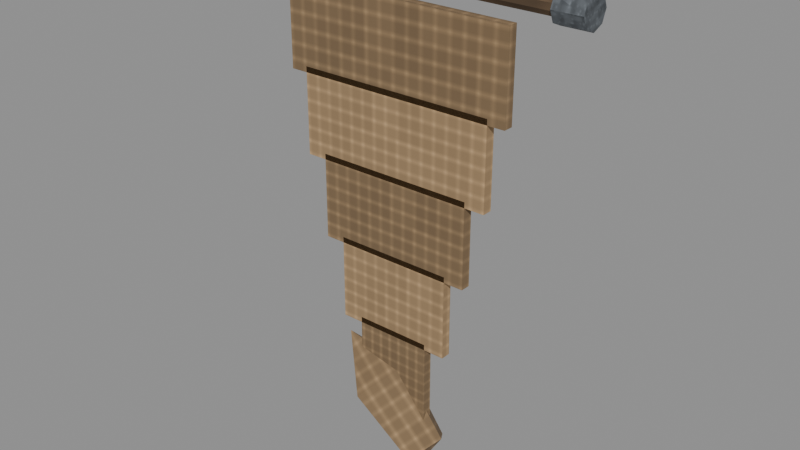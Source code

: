 # Source: crystal-banner-pennant-earth.blend  (saved by Blender 5.0.118; exported with 4.5.12 LTS)
import bpy
from mathutils import Matrix  # noqa: F401  (used for matrix-valued properties, if any)

bpy.ops.wm.read_factory_settings(use_empty=True)
scene = bpy.context.scene
scene.name = 'Scene'

# ---- images (referenced by path relative to the original .blend; pixels are not part of the script)
import os
ASSET_DIR = os.environ.get("B2B_ASSET_DIR", "")  # directory of the original .blend (textures are referenced by path, not embedded)
HERE = os.path.dirname(os.path.abspath(__file__))  # packed textures are extracted next to this script under _unpacked/

def load_image(name, relpath, width, height, colorspace="sRGB"):
    """Load a texture the original file referenced (path relative to the .blend, or extracted next to this script)."""
    p = next((c for c in (os.path.join(HERE, relpath), os.path.join(ASSET_DIR, relpath)) if relpath and os.path.exists(c)), "")
    if p:
        img = bpy.data.images.load(p, check_existing=True)
        img.name = name
    else:  # same state as the original file: an image datablock whose file is absent (Cycles renders it pink)
        img = bpy.data.images.new(name, width, height)
        img.source = "FILE"
        img.filepath = "//" + (relpath or name)
    img.colorspace_settings.name = colorspace
    return img
img_magenheim_surface_timber = load_image('magenheim.surface.timber', '_unpacked/2ef9a5accc0e42b6.2da1f34a.png', 64, 64, 'sRGB')
img_magenheim_surface_metal = load_image('magenheim.surface.metal', '_unpacked/92bb42208b3e85ca.01f1a9b4.png', 64, 64, 'sRGB')
img_magenheim_surface_cloth = load_image('magenheim.surface.cloth', '_unpacked/6a20bc2d3d9d33d6.dee47d1c.png', 64, 64, 'sRGB')
img_magenheim_surface_crystal = load_image('magenheim.surface.crystal', '_unpacked/13aac57fc9315b39.0b82ce2e.png', 64, 64, 'sRGB')

# ---- materials (node trees are filled in below, after node groups)
mat_magenheim_banner_wood = bpy.data.materials.new('magenheim.banner.wood')
mat_magenheim_banner_wood.use_backface_culling = True
mat_magenheim_banner_iron = bpy.data.materials.new('magenheim.banner.iron')
mat_magenheim_banner_iron.use_backface_culling = True
mat_magenheim_banner_cloth = bpy.data.materials.new('magenheim.banner.cloth')
mat_magenheim_banner_cloth.use_backface_culling = True
mat_magenheim_banner_cloth_bright = bpy.data.materials.new('magenheim.banner.cloth-bright')
mat_magenheim_banner_cloth_bright.use_backface_culling = True
mat_magenheim_banner_crystal = bpy.data.materials.new('magenheim.banner.crystal')
mat_magenheim_banner_crystal.use_backface_culling = True

# ---- material node trees
mat_magenheim_banner_wood.use_nodes = True; mat_magenheim_banner_wood.node_tree.nodes.clear()
_N = mat_magenheim_banner_wood.node_tree.nodes; _L = mat_magenheim_banner_wood.node_tree.links
n0 = _N.new('ShaderNodeBsdfPrincipled'); n0.name = 'Principled BSDF'; n0.location = (-200, 100)
n0.inputs[2].default_value = 0.88
n0.inputs[27].default_value = (0.0, 0.0, 0.0, 1.0)
n0.inputs[28].default_value = 1.0
n1 = _N.new('ShaderNodeOutputMaterial'); n1.name = 'Material Output'; n1.location = (200, 100)
n2 = _N.new('ShaderNodeTexImage'); n2.name = 'Image Texture'; n2.location = (0, 0)
n2.image = img_magenheim_surface_timber
n3 = _N.new('ShaderNodeMixRGB'); n3.name = 'Mix (Legacy)'; n3.location = (0, 0)
n3.blend_type = 'MULTIPLY'
n3.inputs[0].default_value = 1.0
n3.inputs[2].default_value = (0.24, 0.15, 0.08, 1.0)
_L.new(n0.outputs[0], n1.inputs[0])
_L.new(n2.outputs[0], n3.inputs[1])
_L.new(n3.outputs[0], n0.inputs[0])
n1.is_active_output = True
mat_magenheim_banner_iron.use_nodes = True; mat_magenheim_banner_iron.node_tree.nodes.clear()
_N = mat_magenheim_banner_iron.node_tree.nodes; _L = mat_magenheim_banner_iron.node_tree.links
n0 = _N.new('ShaderNodeBsdfPrincipled'); n0.name = 'Principled BSDF'; n0.location = (-200, 100)
n0.inputs[1].default_value = 0.62
n0.inputs[2].default_value = 0.72
n0.inputs[27].default_value = (0.0, 0.0, 0.0, 1.0)
n0.inputs[28].default_value = 1.0
n1 = _N.new('ShaderNodeOutputMaterial'); n1.name = 'Material Output'; n1.location = (200, 100)
n2 = _N.new('ShaderNodeTexImage'); n2.name = 'Image Texture'; n2.location = (0, 0)
n2.image = img_magenheim_surface_metal
n3 = _N.new('ShaderNodeMixRGB'); n3.name = 'Mix (Legacy)'; n3.location = (0, 0)
n3.blend_type = 'MULTIPLY'
n3.inputs[0].default_value = 1.0
n3.inputs[2].default_value = (0.28, 0.31, 0.34, 1.0)
_L.new(n0.outputs[0], n1.inputs[0])
_L.new(n2.outputs[0], n3.inputs[1])
_L.new(n3.outputs[0], n0.inputs[0])
n1.is_active_output = True
mat_magenheim_banner_cloth.use_nodes = True; mat_magenheim_banner_cloth.node_tree.nodes.clear()
_N = mat_magenheim_banner_cloth.node_tree.nodes; _L = mat_magenheim_banner_cloth.node_tree.links
n0 = _N.new('ShaderNodeBsdfPrincipled'); n0.name = 'Principled BSDF'; n0.location = (-200, 100)
n0.inputs[2].default_value = 0.92
n0.inputs[27].default_value = (0.0, 0.0, 0.0, 1.0)
n0.inputs[28].default_value = 1.0
n1 = _N.new('ShaderNodeOutputMaterial'); n1.name = 'Material Output'; n1.location = (200, 100)
n2 = _N.new('ShaderNodeTexImage'); n2.name = 'Image Texture'; n2.location = (0, 0)
n2.image = img_magenheim_surface_cloth
n3 = _N.new('ShaderNodeMixRGB'); n3.name = 'Mix (Legacy)'; n3.location = (0, 0)
n3.blend_type = 'MULTIPLY'
n3.inputs[0].default_value = 1.0
n3.inputs[2].default_value = (0.4752, 0.3096, 0.1584, 1.0)
_L.new(n0.outputs[0], n1.inputs[0])
_L.new(n2.outputs[0], n3.inputs[1])
_L.new(n3.outputs[0], n0.inputs[0])
n1.is_active_output = True
mat_magenheim_banner_cloth_bright.use_nodes = True; mat_magenheim_banner_cloth_bright.node_tree.nodes.clear()
_N = mat_magenheim_banner_cloth_bright.node_tree.nodes; _L = mat_magenheim_banner_cloth_bright.node_tree.links
n0 = _N.new('ShaderNodeBsdfPrincipled'); n0.name = 'Principled BSDF'; n0.location = (-200, 100)
n0.inputs[2].default_value = 0.88
n0.inputs[27].default_value = (0.0396, 0.0258, 0.0132, 1.0)
n0.inputs[28].default_value = 1.0
n1 = _N.new('ShaderNodeOutputMaterial'); n1.name = 'Material Output'; n1.location = (200, 100)
n2 = _N.new('ShaderNodeTexImage'); n2.name = 'Image Texture'; n2.location = (0, 0)
n2.image = img_magenheim_surface_cloth
n3 = _N.new('ShaderNodeMixRGB'); n3.name = 'Mix (Legacy)'; n3.location = (0, 0)
n3.blend_type = 'MULTIPLY'
n3.inputs[0].default_value = 1.0
n3.inputs[2].default_value = (0.66, 0.43, 0.22, 1.0)
_L.new(n0.outputs[0], n1.inputs[0])
_L.new(n2.outputs[0], n3.inputs[1])
_L.new(n3.outputs[0], n0.inputs[0])
n1.is_active_output = True
mat_magenheim_banner_crystal.use_nodes = True; mat_magenheim_banner_crystal.node_tree.nodes.clear()
_N = mat_magenheim_banner_crystal.node_tree.nodes; _L = mat_magenheim_banner_crystal.node_tree.links
n0 = _N.new('ShaderNodeBsdfPrincipled'); n0.name = 'Principled BSDF'; n0.location = (-200, 100)
n0.inputs[1].default_value = 0.03
n0.inputs[2].default_value = 0.22
n0.inputs[27].default_value = (0.2853, 0.1953, 0.1132, 1.0)
n0.inputs[28].default_value = 1.0
n1 = _N.new('ShaderNodeOutputMaterial'); n1.name = 'Material Output'; n1.location = (200, 100)
n2 = _N.new('ShaderNodeTexImage'); n2.name = 'Image Texture'; n2.location = (0, 0)
n2.image = img_magenheim_surface_crystal
n3 = _N.new('ShaderNodeMixRGB'); n3.name = 'Mix (Legacy)'; n3.location = (0, 0)
n3.blend_type = 'MULTIPLY'
n3.inputs[0].default_value = 1.0
n3.inputs[2].default_value = (0.839, 0.5745, 0.333, 1.0)
_L.new(n0.outputs[0], n1.inputs[0])
_L.new(n2.outputs[0], n3.inputs[1])
_L.new(n3.outputs[0], n0.inputs[0])
n1.is_active_output = True

# ---- meshes
me_top_rod = bpy.data.meshes.new('top-rod')
me_top_rod.from_pydata([(0.56, -1.863e-09, 0.035), (0.56, -0.02057, 0.02832), (0.56, -0.03329, 0.01082), (0.56, -0.03329, -0.01082), (0.56, -0.02057, -0.02832), (0.56, 1.197e-09, -0.035), (0.56, 0.02057, -0.02832), (0.56, 0.03329, -0.01082), (0.56, 0.03329, 0.01082), (0.56, 0.02057, 0.02832), (-0.56, -1.863e-09, 0.035), (-0.56, -0.02057, 0.02832), (-0.56, -0.03329, 0.01082), (-0.56, -0.03329, -0.01082), (-0.56, -0.02057, -0.02832), (-0.56, 1.197e-09, -0.035), (-0.56, 0.02057, -0.02832), (-0.56, 0.03329, -0.01082), (-0.56, 0.03329, 0.01082), (-0.56, 0.02057, 0.02832), (0.56, -1.863e-09, 5.96e-08), (-0.56, -1.863e-09, -5.96e-08)], [], [(0, 10, 1), (1, 10, 11), (20, 0, 1), (21, 11, 10), (1, 11, 2), (2, 11, 12), (20, 1, 2), (21, 12, 11), (2, 12, 3), (3, 12, 13), (20, 2, 3), (21, 13, 12), (3, 13, 4), (4, 13, 14), (20, 3, 4), (21, 14, 13), (4, 14, 5), (5, 14, 15), (20, 4, 5), (21, 15, 14), (5, 15, 6), (6, 15, 16), (20, 5, 6), (21, 16, 15), (6, 16, 7), (7, 16, 17), (20, 6, 7), (21, 17, 16), (7, 17, 8), (8, 17, 18), (20, 7, 8), (21, 18, 17), (8, 18, 9), (9, 18, 19), (20, 8, 9), (21, 19, 18), (9, 19, 0), (0, 19, 10), (20, 9, 0), (21, 10, 19)])
_uv = me_top_rod.uv_layers.new(name='UVMap')
_uv.uv.foreach_set('vector', [0.1867, 0.002353, 0.1867, 0.9976, 0.1674, 0.002353, 0.1674, 0.002353, 0.1867, 0.9976, 0.1674, 0.9976, 0.221, 0.03346, 0.2505, 0.02384, 0.2505, 0.04307, 0.221, 0.1004, 0.1914, 0.09076, 0.2027, 0.0752, 0.1674, 0.002353, 0.1674, 0.9976, 0.1519, 0.002353, 0.1519, 0.002353, 0.1674, 0.9976, 0.1519, 0.9976, 0.221, 0.03346, 0.2505, 0.04307, 0.2392, 0.05862, 0.221, 0.1004, 0.1914, 0.11, 0.1914, 0.09076, 0.1077, 0.002353, 0.1077, 0.9976, 0.09216, 0.002353, 0.09216, 0.002353, 0.1077, 0.9976, 0.09216, 0.9976, 0.221, 0.03346, 0.2392, 0.05862, 0.221, 0.06456, 0.221, 0.1004, 0.2027, 0.1255, 0.1914, 0.11, 0.09216, 0.002353, 0.09216, 0.9976, 0.07293, 0.002353, 0.07293, 0.002353, 0.09216, 0.9976, 0.07293, 0.9976, 0.221, 0.03346, 0.221, 0.06456, 0.2027, 0.05862, 0.221, 0.1004, 0.221, 0.1315, 0.2027, 0.1255, 0.07293, 0.002353, 0.07293, 0.9976, 0.05738, 0.002353, 0.05738, 0.002353, 0.07293, 0.9976, 0.05738, 0.9976, 0.221, 0.03346, 0.2027, 0.05862, 0.1914, 0.04307, 0.221, 0.1004, 0.2392, 0.1255, 0.221, 0.1315, 0.1472, 0.002353, 0.1472, 0.9976, 0.128, 0.002353, 0.128, 0.002353, 0.1472, 0.9976, 0.128, 0.9976, 0.221, 0.03346, 0.1914, 0.04307, 0.1914, 0.02384, 0.221, 0.1004, 0.2505, 0.11, 0.2392, 0.1255, 0.128, 0.002353, 0.128, 0.9976, 0.1124, 0.002353, 0.1124, 0.002353, 0.128, 0.9976, 0.1124, 0.9976, 0.221, 0.03346, 0.1914, 0.02384, 0.2027, 0.008293, 0.221, 0.1004, 0.2505, 0.09076, 0.2505, 0.11, 0.002353, 0.9976, 0.002353, 0.002353, 0.0179, 0.9976, 0.0179, 0.9976, 0.002353, 0.002353, 0.0179, 0.002353, 0.221, 0.03346, 0.2027, 0.008293, 0.221, 0.002353, 0.221, 0.1004, 0.2392, 0.0752, 0.2505, 0.09076, 0.0179, 0.9976, 0.0179, 0.002353, 0.03713, 0.9976, 0.03713, 0.9976, 0.0179, 0.002353, 0.03713, 0.002353, 0.221, 0.03346, 0.221, 0.002353, 0.2392, 0.008293, 0.221, 0.1004, 0.221, 0.06926, 0.2392, 0.0752, 0.03713, 0.9976, 0.03713, 0.002353, 0.05268, 0.9976, 0.05268, 0.9976, 0.03713, 0.002353, 0.05268, 0.002353, 0.221, 0.03346, 0.2392, 0.008293, 0.2505, 0.02384, 0.221, 0.1004, 0.2027, 0.0752, 0.221, 0.06926])
me_top_rod.materials.append(mat_magenheim_banner_wood)
me_top_rod.update()
me_left_cap = bpy.data.meshes.new('left-cap')
me_left_cap.from_pydata([(0.05, 0.0, 0.055), (0.05, -0.03889, 0.03889), (0.05, -0.055, 0.0), (0.05, -0.03889, -0.03889), (0.05, 4.808e-09, -0.055), (0.05, 0.03889, -0.03889), (0.05, 0.055, 0.0), (0.05, 0.03889, 0.03889), (-0.05, 0.0, 0.055), (-0.05, -0.03889, 0.03889), (-0.05, -0.055, 0.0), (-0.05, -0.03889, -0.03889), (-0.05, 4.808e-09, -0.055), (-0.05, 0.03889, -0.03889), (-0.05, 0.055, 0.0), (-0.05, 0.03889, 0.03889), (0.05, 0.0, 0.0), (-0.05, 0.0, 0.0)], [], [(0, 8, 1), (1, 8, 9), (16, 0, 1), (17, 9, 8), (1, 9, 2), (2, 9, 10), (16, 1, 2), (17, 10, 9), (2, 10, 3), (3, 10, 11), (16, 2, 3), (17, 11, 10), (3, 11, 4), (4, 11, 12), (16, 3, 4), (17, 12, 11), (4, 12, 5), (5, 12, 13), (16, 4, 5), (17, 13, 12), (5, 13, 6), (6, 13, 14), (16, 5, 6), (17, 14, 13), (6, 14, 7), (7, 14, 15), (16, 6, 7), (17, 15, 14), (7, 15, 0), (0, 15, 8), (16, 7, 0), (17, 8, 15)])
_uv = me_left_cap.uv_layers.new(name='UVMap')
_uv.uv.foreach_set('vector', [0.6649, 0.3708, 0.6649, 0.7188, 0.5184, 0.3708, 0.5184, 0.3708, 0.6649, 0.7188, 0.5184, 0.7188, 0.5477, 0.1826, 0.4744, 0.005737, 0.6209, 0.005736, 0.1826, 0.1826, 0.005737, 0.1093, 0.1093, 0.005736, 0.9943, 0.3708, 0.9943, 0.7188, 0.8907, 0.3708, 0.7799, 0.7339, 0.7799, 0.3708, 0.8792, 0.4004, 0.5477, 0.1826, 0.6209, 0.005736, 0.7245, 0.1093, 0.1826, 0.1826, 0.005736, 0.2558, 0.005737, 0.1093, 0.986, 0.005736, 0.986, 0.3537, 0.8395, 0.005736, 0.8395, 0.005736, 0.986, 0.3537, 0.8395, 0.3537, 0.5477, 0.1826, 0.7245, 0.1093, 0.7245, 0.2558, 0.1826, 0.1826, 0.1093, 0.3594, 0.005736, 0.2558, 0.8395, 0.005736, 0.8395, 0.3537, 0.736, 0.005736, 0.2454, 0.4422, 0.2454, 0.8052, 0.1461, 0.7757, 0.5477, 0.1826, 0.7245, 0.2558, 0.6209, 0.3594, 0.1826, 0.1826, 0.2558, 0.3594, 0.1093, 0.3594, 0.2454, 0.4422, 0.1461, 0.7757, 0.105, 0.4004, 0.105, 0.4004, 0.1461, 0.7757, 0.005736, 0.7339, 0.5477, 0.1826, 0.6209, 0.3594, 0.4744, 0.3594, 0.1826, 0.1826, 0.3594, 0.2558, 0.2558, 0.3594, 0.105, 0.4004, 0.005736, 0.7339, 0.005736, 0.3708, 0.4034, 0.3708, 0.5069, 0.7188, 0.4034, 0.7188, 0.5477, 0.1826, 0.4744, 0.3594, 0.3708, 0.2558, 0.1826, 0.1826, 0.3594, 0.1093, 0.3594, 0.2558, 0.4034, 0.3708, 0.4034, 0.7188, 0.2569, 0.3708, 0.2569, 0.3708, 0.4034, 0.7188, 0.2569, 0.7188, 0.5477, 0.1826, 0.3708, 0.2558, 0.3708, 0.1093, 0.1826, 0.1826, 0.2558, 0.005736, 0.3594, 0.1093, 0.7685, 0.3708, 0.7685, 0.7188, 0.6649, 0.3708, 0.6649, 0.3708, 0.7685, 0.7188, 0.6649, 0.7188, 0.5477, 0.1826, 0.3708, 0.1093, 0.4744, 0.005737, 0.1826, 0.1826, 0.1093, 0.005736, 0.2558, 0.005736])
me_left_cap.materials.append(mat_magenheim_banner_iron)
me_left_cap.update()
me_right_cap = bpy.data.meshes.new('right-cap')
me_right_cap.from_pydata([(0.05, 0.0, 0.055), (0.05, -0.03889, 0.03889), (0.05, -0.055, 0.0), (0.05, -0.03889, -0.03889), (0.05, 4.808e-09, -0.055), (0.05, 0.03889, -0.03889), (0.05, 0.055, 0.0), (0.05, 0.03889, 0.03889), (-0.05, 0.0, 0.055), (-0.05, -0.03889, 0.03889), (-0.05, -0.055, 0.0), (-0.05, -0.03889, -0.03889), (-0.05, 4.808e-09, -0.055), (-0.05, 0.03889, -0.03889), (-0.05, 0.055, 0.0), (-0.05, 0.03889, 0.03889), (0.05, 0.0, 0.0), (-0.05, 0.0, 0.0)], [], [(0, 8, 1), (1, 8, 9), (16, 0, 1), (17, 9, 8), (1, 9, 2), (2, 9, 10), (16, 1, 2), (17, 10, 9), (2, 10, 3), (3, 10, 11), (16, 2, 3), (17, 11, 10), (3, 11, 4), (4, 11, 12), (16, 3, 4), (17, 12, 11), (4, 12, 5), (5, 12, 13), (16, 4, 5), (17, 13, 12), (5, 13, 6), (6, 13, 14), (16, 5, 6), (17, 14, 13), (6, 14, 7), (7, 14, 15), (16, 6, 7), (17, 15, 14), (7, 15, 0), (0, 15, 8), (16, 7, 0), (17, 8, 15)])
_uv = me_right_cap.uv_layers.new(name='UVMap')
_uv.uv.foreach_set('vector', [0.6649, 0.3708, 0.6649, 0.7188, 0.5184, 0.3708, 0.5184, 0.3708, 0.6649, 0.7188, 0.5184, 0.7188, 0.5477, 0.1826, 0.4744, 0.005737, 0.6209, 0.005736, 0.1826, 0.1826, 0.005737, 0.1093, 0.1093, 0.005736, 0.7799, 0.7044, 0.8792, 0.3708, 0.8792, 0.7339, 0.8907, 0.3708, 0.9943, 0.7188, 0.8907, 0.7188, 0.5477, 0.1826, 0.6209, 0.005736, 0.7245, 0.1093, 0.1826, 0.1826, 0.005736, 0.2558, 0.005737, 0.1093, 0.736, 0.3537, 0.736, 0.005737, 0.8824, 0.3537, 0.8824, 0.3537, 0.736, 0.005737, 0.8824, 0.005737, 0.5477, 0.1826, 0.7245, 0.1093, 0.7245, 0.2558, 0.1826, 0.1826, 0.1093, 0.3594, 0.005736, 0.2558, 0.8824, 0.3537, 0.8824, 0.005737, 0.986, 0.3537, 0.2454, 0.4422, 0.2454, 0.8052, 0.1461, 0.7757, 0.5477, 0.1826, 0.7245, 0.2558, 0.6209, 0.3594, 0.1826, 0.1826, 0.2558, 0.3594, 0.1093, 0.3594, 0.2454, 0.4422, 0.1461, 0.7757, 0.105, 0.4004, 0.105, 0.4004, 0.1461, 0.7757, 0.005736, 0.7339, 0.5477, 0.1826, 0.6209, 0.3594, 0.4744, 0.3594, 0.1826, 0.1826, 0.3594, 0.2558, 0.2558, 0.3594, 0.105, 0.4004, 0.005736, 0.7339, 0.005736, 0.3708, 0.4034, 0.3708, 0.5069, 0.7188, 0.4034, 0.7188, 0.5477, 0.1826, 0.4744, 0.3594, 0.3708, 0.2558, 0.1826, 0.1826, 0.3594, 0.1093, 0.3594, 0.2558, 0.4034, 0.3708, 0.4034, 0.7188, 0.2569, 0.3708, 0.2569, 0.3708, 0.4034, 0.7188, 0.2569, 0.7188, 0.5477, 0.1826, 0.3708, 0.2558, 0.3708, 0.1093, 0.1826, 0.1826, 0.2558, 0.005736, 0.3594, 0.1093, 0.7685, 0.3708, 0.7685, 0.7188, 0.6649, 0.3708, 0.6649, 0.3708, 0.7685, 0.7188, 0.6649, 0.7188, 0.5477, 0.1826, 0.3708, 0.1093, 0.4744, 0.005737, 0.1826, 0.1826, 0.1093, 0.005736, 0.2558, 0.005736])
me_right_cap.materials.append(mat_magenheim_banner_iron)
me_right_cap.update()
me_taper_0 = bpy.data.meshes.new('taper-0')
me_taper_0.from_pydata([(-0.41, 0.0175, -0.15), (0.41, 0.0175, -0.15), (0.41, 0.0175, 0.15), (-0.41, 0.0175, 0.15), (-0.41, -0.0175, -0.15), (0.41, -0.0175, -0.15), (0.41, -0.0175, 0.15), (-0.41, -0.0175, 0.15)], [], [(0, 3, 2), (0, 2, 1), (4, 5, 6), (4, 6, 7), (0, 4, 7), (0, 7, 3), (1, 2, 6), (1, 6, 5), (0, 1, 5), (0, 5, 4), (3, 7, 6), (3, 6, 2)])
_uv = me_taper_0.uv_layers.new(name='UVMap')
_uv.uv.foreach_set('vector', [0.3671, 0.9954, 0.004639, 0.9954, 0.004639, 0.004639, 0.3671, 0.9954, 0.004639, 0.004639, 0.3671, 0.004639, 0.7388, 0.004639, 0.7388, 0.9954, 0.3764, 0.9954, 0.7388, 0.004639, 0.3764, 0.9954, 0.3764, 0.004639, 0.8935, 0.3671, 0.8512, 0.3671, 0.8512, 0.004639, 0.8935, 0.3671, 0.8512, 0.004639, 0.8935, 0.004639, 0.8512, 0.7388, 0.8512, 0.3764, 0.8935, 0.3764, 0.8512, 0.7388, 0.8935, 0.3764, 0.8935, 0.7388, 0.7904, 0.004639, 0.7904, 0.9954, 0.7481, 0.9954, 0.7904, 0.004639, 0.7481, 0.9954, 0.7481, 0.004639, 0.842, 0.9954, 0.7997, 0.9954, 0.7997, 0.004639, 0.842, 0.9954, 0.7997, 0.004639, 0.842, 0.004639])
me_taper_0.materials.append(mat_magenheim_banner_cloth)
me_taper_0.update()
me_taper_1 = bpy.data.meshes.new('taper-1')
me_taper_1.from_pydata([(-0.35, 0.0175, -0.15), (0.35, 0.0175, -0.15), (0.35, 0.0175, 0.15), (-0.35, 0.0175, 0.15), (-0.35, -0.0175, -0.15), (0.35, -0.0175, -0.15), (0.35, -0.0175, 0.15), (-0.35, -0.0175, 0.15)], [], [(0, 3, 2), (0, 2, 1), (4, 5, 6), (4, 6, 7), (0, 4, 7), (0, 7, 3), (1, 2, 6), (1, 6, 5), (0, 1, 5), (0, 5, 4), (3, 7, 6), (3, 6, 2)])
_uv = me_taper_1.uv_layers.new(name='UVMap')
_uv.uv.foreach_set('vector', [0.4098, 0.9497, 0.004841, 0.9497, 0.004841, 0.004841, 0.4098, 0.9497, 0.004841, 0.004841, 0.4098, 0.004841, 0.8244, 0.004841, 0.8244, 0.9497, 0.4195, 0.9497, 0.8244, 0.004841, 0.4195, 0.9497, 0.4195, 0.004841, 0.9952, 0.4098, 0.9479, 0.4098, 0.9479, 0.004841, 0.9952, 0.4098, 0.9479, 0.004841, 0.9952, 0.004841, 0.9479, 0.8244, 0.9479, 0.4195, 0.9952, 0.4195, 0.9479, 0.8244, 0.9952, 0.4195, 0.9952, 0.8244, 0.8813, 0.004841, 0.8813, 0.9497, 0.8341, 0.9497, 0.8813, 0.004841, 0.8341, 0.9497, 0.8341, 0.004841, 0.9382, 0.9497, 0.891, 0.9497, 0.891, 0.004841, 0.9382, 0.9497, 0.891, 0.004841, 0.9382, 0.004841])
me_taper_1.materials.append(mat_magenheim_banner_cloth_bright)
me_taper_1.update()
me_taper_2 = bpy.data.meshes.new('taper-2')
me_taper_2.from_pydata([(-0.28, 0.0175, -0.15), (0.28, 0.0175, -0.15), (0.28, 0.0175, 0.15), (-0.28, 0.0175, 0.15), (-0.28, -0.0175, -0.15), (0.28, -0.0175, -0.15), (0.28, -0.0175, 0.15), (-0.28, -0.0175, 0.15)], [], [(0, 3, 2), (0, 2, 1), (4, 5, 6), (4, 6, 7), (0, 4, 7), (0, 7, 3), (1, 2, 6), (1, 6, 5), (0, 1, 5), (0, 5, 4), (3, 7, 6), (3, 6, 2)])
_uv = me_taper_2.uv_layers.new(name='UVMap')
_uv.uv.foreach_set('vector', [0.4111, 0.7636, 0.004422, 0.7636, 0.004422, 0.004422, 0.4111, 0.7636, 0.004422, 0.004422, 0.4111, 0.004422, 0.8267, 0.004422, 0.8267, 0.7636, 0.42, 0.7636, 0.8267, 0.004422, 0.42, 0.7636, 0.42, 0.004422, 0.9956, 0.4111, 0.9481, 0.4111, 0.9481, 0.004422, 0.9956, 0.4111, 0.9481, 0.004422, 0.9956, 0.004422, 0.9481, 0.8267, 0.9481, 0.42, 0.9956, 0.42, 0.9481, 0.8267, 0.9956, 0.42, 0.9956, 0.8267, 0.883, 0.004422, 0.883, 0.7636, 0.8355, 0.7636, 0.883, 0.004422, 0.8355, 0.7636, 0.8355, 0.004422, 0.9393, 0.7636, 0.8918, 0.7636, 0.8918, 0.004422, 0.9393, 0.7636, 0.8918, 0.004422, 0.9393, 0.004422])
me_taper_2.materials.append(mat_magenheim_banner_cloth)
me_taper_2.update()
me_taper_3 = bpy.data.meshes.new('taper-3')
me_taper_3.from_pydata([(-0.21, 0.0175, -0.15), (0.21, 0.0175, -0.15), (0.21, 0.0175, 0.15), (-0.21, 0.0175, 0.15), (-0.21, -0.0175, -0.15), (0.21, -0.0175, -0.15), (0.21, -0.0175, 0.15), (-0.21, -0.0175, 0.15)], [], [(0, 3, 2), (0, 2, 1), (4, 5, 6), (4, 6, 7), (0, 4, 7), (0, 7, 3), (1, 2, 6), (1, 6, 5), (0, 1, 5), (0, 5, 4), (3, 7, 6), (3, 6, 2)])
_uv = me_taper_3.uv_layers.new(name='UVMap')
_uv.uv.foreach_set('vector', [0.414, 0.5781, 0.003955, 0.5781, 0.003955, 0.003955, 0.414, 0.5781, 0.003955, 0.003955, 0.414, 0.003955, 0.832, 0.003955, 0.832, 0.5781, 0.4219, 0.5781, 0.832, 0.003955, 0.4219, 0.5781, 0.4219, 0.003955, 0.0518, 0.996, 0.003955, 0.996, 0.003955, 0.586, 0.0518, 0.996, 0.003955, 0.586, 0.0518, 0.586, 0.05971, 0.996, 0.05971, 0.586, 0.1075, 0.586, 0.05971, 0.996, 0.1075, 0.586, 0.1075, 0.996, 0.8878, 0.003955, 0.8878, 0.5781, 0.8399, 0.5781, 0.8878, 0.003955, 0.8399, 0.5781, 0.8399, 0.003955, 0.9435, 0.5781, 0.8957, 0.5781, 0.8957, 0.003955, 0.9435, 0.5781, 0.8957, 0.003955, 0.9435, 0.003955])
me_taper_3.materials.append(mat_magenheim_banner_cloth_bright)
me_taper_3.update()
me_taper_4 = bpy.data.meshes.new('taper-4')
me_taper_4.from_pydata([(-0.135, 0.0175, -0.15), (0.135, 0.0175, -0.15), (0.135, 0.0175, 0.15), (-0.135, 0.0175, 0.15), (-0.135, -0.0175, -0.15), (0.135, -0.0175, -0.15), (0.135, -0.0175, 0.15), (-0.135, -0.0175, 0.15)], [], [(0, 3, 2), (0, 2, 1), (4, 5, 6), (4, 6, 7), (0, 4, 7), (0, 7, 3), (1, 2, 6), (1, 6, 5), (0, 1, 5), (0, 5, 4), (3, 7, 6), (3, 6, 2)])
_uv = me_taper_4.uv_layers.new(name='UVMap')
_uv.uv.foreach_set('vector', [0.003972, 0.496, 0.003972, 0.003972, 0.4468, 0.003972, 0.003972, 0.496, 0.4468, 0.003972, 0.4468, 0.496, 0.8976, 0.496, 0.4548, 0.496, 0.4548, 0.003972, 0.8976, 0.496, 0.4548, 0.003972, 0.8976, 0.003972, 0.06138, 0.996, 0.003972, 0.996, 0.003972, 0.504, 0.06138, 0.996, 0.003972, 0.504, 0.06138, 0.504, 0.06932, 0.996, 0.06932, 0.504, 0.1267, 0.504, 0.06932, 0.996, 0.1267, 0.504, 0.1267, 0.996, 0.1921, 0.504, 0.1921, 0.9468, 0.1347, 0.9468, 0.1921, 0.504, 0.1347, 0.9468, 0.1347, 0.504, 0.2574, 0.9468, 0.2, 0.9468, 0.2, 0.504, 0.2574, 0.9468, 0.2, 0.504, 0.2574, 0.504])
me_taper_4.materials.append(mat_magenheim_banner_cloth)
me_taper_4.update()
me_lower_point = bpy.data.meshes.new('lower-point')
me_lower_point.from_pydata([(0.2009, 1.863e-09, -0.06852), (0.1347, -0.0936, -0.1347), (0.06852, 9.313e-09, -0.2009), (0.1347, 0.0936, -0.1347), (0.03359, 1.863e-09, 0.1503), (-0.05834, -0.13, 0.05834), (-0.1503, 1.304e-08, -0.03359), (-0.05834, 0.13, 0.05834), (-0.2009, 1.863e-09, 0.2009), (0.1496, 1.863e-09, -0.1496)], [], [(9, 0, 1), (0, 4, 1), (1, 4, 5), (8, 5, 4), (9, 1, 2), (1, 5, 2), (2, 5, 6), (8, 6, 5), (9, 2, 3), (2, 6, 3), (3, 6, 7), (8, 7, 6), (9, 3, 0), (3, 7, 0), (0, 7, 4), (8, 4, 7)])
_uv = me_lower_point.uv_layers.new(name='UVMap')
_uv.uv.foreach_set('vector', [0.08783, 0.7278, 0.1771, 0.6409, 0.1771, 0.8147, 0.5381, 0.6322, 0.5043, 0.2776, 0.7119, 0.6322, 0.7119, 0.6322, 0.5043, 0.2776, 0.7457, 0.2776, 0.625, 0.004326, 0.7457, 0.2776, 0.5043, 0.2776, 0.08783, 0.7278, 0.1771, 0.8147, 0.004326, 0.8147, 0.03811, 0.6322, 0.004326, 0.2776, 0.2119, 0.6322, 0.2119, 0.6322, 0.004326, 0.2776, 0.2457, 0.2776, 0.125, 0.004326, 0.2457, 0.2776, 0.004326, 0.2776, 0.08783, 0.7278, 0.004326, 0.8147, 0.004326, 0.6409, 0.2881, 0.6322, 0.2543, 0.2776, 0.4619, 0.6322, 0.4619, 0.6322, 0.2543, 0.2776, 0.4957, 0.2776, 0.375, 0.004326, 0.4957, 0.2776, 0.2543, 0.2776, 0.08783, 0.7278, 0.004326, 0.6409, 0.1771, 0.6409, 0.7881, 0.6322, 0.7543, 0.2776, 0.9619, 0.6322, 0.9619, 0.6322, 0.7543, 0.2776, 0.9957, 0.2776, 0.875, 0.004326, 0.9957, 0.2776, 0.7543, 0.2776])
me_lower_point.materials.append(mat_magenheim_banner_cloth)
me_lower_point.update()
me_spine = bpy.data.meshes.new('spine')
me_spine.from_pydata([(-0.0225, 0.0225, -0.675), (0.0225, 0.0225, -0.675), (0.0225, 0.0225, 0.675), (-0.0225, 0.0225, 0.675), (-0.0225, -0.0225, -0.675), (0.0225, -0.0225, -0.675), (0.0225, -0.0225, 0.675), (-0.0225, -0.0225, 0.675)], [], [(0, 3, 2), (0, 2, 1), (4, 5, 6), (4, 6, 7), (0, 4, 7), (0, 7, 3), (1, 2, 6), (1, 6, 5), (0, 1, 5), (0, 5, 4), (3, 7, 6), (3, 6, 2)])
_uv = me_spine.uv_layers.new(name='UVMap')
_uv.uv.foreach_set('vector', [0.001985, 0.998, 0.001985, 0.001985, 0.03519, 0.001985, 0.001985, 0.998, 0.03519, 0.001985, 0.03519, 0.998, 0.07236, 0.998, 0.03915, 0.998, 0.03915, 0.001985, 0.07236, 0.998, 0.03915, 0.001985, 0.07236, 0.001985, 0.1095, 0.998, 0.07632, 0.998, 0.07632, 0.001985, 0.1095, 0.998, 0.07632, 0.001985, 0.1095, 0.001985, 0.1135, 0.998, 0.1135, 0.001985, 0.1467, 0.001985, 0.1135, 0.998, 0.1467, 0.001985, 0.1467, 0.998, 0.1839, 0.03519, 0.1507, 0.03519, 0.1507, 0.001985, 0.1839, 0.03519, 0.1507, 0.001985, 0.1839, 0.001985, 0.1507, 0.07236, 0.1507, 0.03915, 0.1839, 0.03915, 0.1507, 0.07236, 0.1839, 0.03915, 0.1839, 0.07236])
me_spine.materials.append(mat_magenheim_banner_iron)
me_spine.update()
me_crystal_crest = bpy.data.meshes.new('crystal-crest')
me_crystal_crest.from_pydata([(0.0792, -3.725e-09, -0.243), (0.0396, -0.06859, -0.243), (-0.0396, -0.06859, -0.243), (-0.0792, 3.725e-09, -0.243), (-0.0396, 0.06859, -0.243), (0.0396, 0.06859, -0.243), (0.11, -3.725e-09, 0.0495), (0.055, -0.09526, 0.0495), (-0.055, -0.09526, 0.0495), (-0.11, 7.451e-09, 0.0495), (-0.055, 0.09526, 0.0495), (0.055, 0.09526, 0.0495), (0.0, -3.725e-09, 0.2655), (0.0, -3.725e-09, -0.2655)], [], [(13, 0, 1), (0, 6, 1), (1, 6, 7), (12, 7, 6), (13, 1, 2), (1, 7, 2), (2, 7, 8), (12, 8, 7), (13, 2, 3), (2, 8, 3), (3, 8, 9), (12, 9, 8), (13, 3, 4), (3, 9, 4), (4, 9, 10), (12, 10, 9), (13, 4, 5), (4, 10, 5), (5, 10, 11), (12, 11, 10), (13, 5, 0), (5, 11, 0), (0, 11, 6), (12, 6, 11)])
_uv = me_crystal_crest.uv_layers.new(name='UVMap')
_uv.uv.foreach_set('vector', [0.8785, 0.1404, 0.8797, 0.2729, 0.7629, 0.2053, 0.1079, 0.8767, 0.003483, 0.3881, 0.1759, 0.8785, 0.1759, 0.8785, 0.003483, 0.3881, 0.09797, 0.3905, 0.1513, 0.003483, 0.09797, 0.3905, 0.003483, 0.3881, 0.8785, 0.1404, 0.7629, 0.2053, 0.7629, 0.07063, 0.1759, 0.8785, 0.09797, 0.3905, 0.3101, 0.8643, 0.3101, 0.8643, 0.09797, 0.3905, 0.2843, 0.3708, 0.1513, 0.003483, 0.2843, 0.3708, 0.09797, 0.3905, 0.8785, 0.1404, 0.7629, 0.07063, 0.8797, 0.003483, 0.3101, 0.8643, 0.2843, 0.3708, 0.3762, 0.8484, 0.3762, 0.8484, 0.2843, 0.3708, 0.3762, 0.3487, 0.1513, 0.003483, 0.3762, 0.3487, 0.2843, 0.3708, 0.8785, 0.1404, 0.8797, 0.003483, 0.9965, 0.07106, 0.4876, 0.8767, 0.3832, 0.3881, 0.5556, 0.8785, 0.5556, 0.8785, 0.3832, 0.3881, 0.4777, 0.3905, 0.531, 0.003483, 0.4777, 0.3905, 0.3832, 0.3881, 0.8785, 0.1404, 0.9965, 0.07106, 0.9965, 0.2058, 0.5556, 0.8785, 0.4777, 0.3905, 0.6898, 0.8643, 0.6898, 0.8643, 0.4777, 0.3905, 0.6641, 0.3708, 0.531, 0.003483, 0.6641, 0.3708, 0.4777, 0.3905, 0.8785, 0.1404, 0.9965, 0.2058, 0.8797, 0.2729, 0.6898, 0.8643, 0.6641, 0.3708, 0.756, 0.8484, 0.756, 0.8484, 0.6641, 0.3708, 0.756, 0.3487, 0.531, 0.003483, 0.756, 0.3487, 0.6641, 0.3708])
me_crystal_crest.materials.append(mat_magenheim_banner_crystal)
me_crystal_crest.update()

# ---- objects
ob_top_rod = bpy.data.objects.new('top-rod', me_top_rod)
ob_left_cap = bpy.data.objects.new('left-cap', me_left_cap)
ob_right_cap = bpy.data.objects.new('right-cap', me_right_cap)
ob_taper_0 = bpy.data.objects.new('taper-0', me_taper_0)
ob_taper_1 = bpy.data.objects.new('taper-1', me_taper_1)
ob_taper_2 = bpy.data.objects.new('taper-2', me_taper_2)
ob_taper_3 = bpy.data.objects.new('taper-3', me_taper_3)
ob_taper_4 = bpy.data.objects.new('taper-4', me_taper_4)
ob_lower_point = bpy.data.objects.new('lower-point', me_lower_point)
ob_spine = bpy.data.objects.new('spine', me_spine)
ob_crystal_crest = bpy.data.objects.new('crystal-crest', me_crystal_crest)

# ---- transforms, parenting, visibility, modifiers, constraints
ob_top_rod.location = (0.0, 1.863e-09, 0.72)
ob_left_cap.location = (-0.59, 0.0, 0.72)
ob_right_cap.location = (0.59, 0.0, 0.72)
ob_taper_0.location = (0.0, -0.025, 0.5)
ob_taper_1.location = (0.0, -0.025, 0.22)
ob_taper_2.location = (0.0, -0.025, -0.06)
ob_taper_3.location = (0.0, -0.025, -0.34)
ob_taper_4.location = (0.0, -0.025, -0.62)
ob_lower_point.location = (-0.001061, -0.025, -0.7589)
ob_spine.location = (0.0, 0.005, -0.05)
ob_crystal_crest.location = (0.0, 0.055, 0.2905)

# ---- collection membership
scene.collection.objects.link(ob_top_rod)
scene.collection.objects.link(ob_left_cap)
scene.collection.objects.link(ob_right_cap)
scene.collection.objects.link(ob_taper_0)
scene.collection.objects.link(ob_taper_1)
scene.collection.objects.link(ob_taper_2)
scene.collection.objects.link(ob_taper_3)
scene.collection.objects.link(ob_taper_4)
scene.collection.objects.link(ob_lower_point)
scene.collection.objects.link(ob_spine)
scene.collection.objects.link(ob_crystal_crest)

# ---- scene / render settings (as saved in the file)
scene.frame_start = 1; scene.frame_end = 250; scene.frame_set(1)
scene.render.engine = 'BLENDER_EEVEE_NEXT'
scene.render.bake_bias = 0.0
scene.render.bake_samples = 0
scene.cycles.sampling_pattern = 'TABULATED_SOBOL'
scene.eevee.use_volume_custom_range = False
bpy.context.view_layer.update()

# ---- added for rendering (the .blend has no active camera and no usable light): camera, sun + grey world if the file has none
cam_auto = bpy.data.cameras.new('AutoCamera')
cam_auto.lens = 50.0
cam_auto.sensor_width = 36.0
cam_auto.clip_end = 1000.0
ob_auto_camera = bpy.data.objects.new('AutoCamera', cam_auto)
scene.collection.objects.link(ob_auto_camera)
ob_auto_camera.location = (2.01461, -2.41991, 1.51928)
ob_auto_camera.rotation_euler = (1.09748, -7.21219e-08, 0.694738)
scene.camera = ob_auto_camera
light_auto_sun = bpy.data.lights.new('AutoSun', 'SUN')
light_auto_sun.energy = 3.0
light_auto_sun.angle = 0.0523599
ob_auto_sun = bpy.data.objects.new('AutoSun', light_auto_sun)
scene.collection.objects.link(ob_auto_sun)
ob_auto_sun.rotation_euler = (0.872665, 0.174533, 0.523599)
if scene.world is None:
    world_auto = bpy.data.worlds.new('AutoWorld')
    world_auto.color = (0.3, 0.3, 0.3)
    scene.world = world_auto
bpy.context.view_layer.update()
